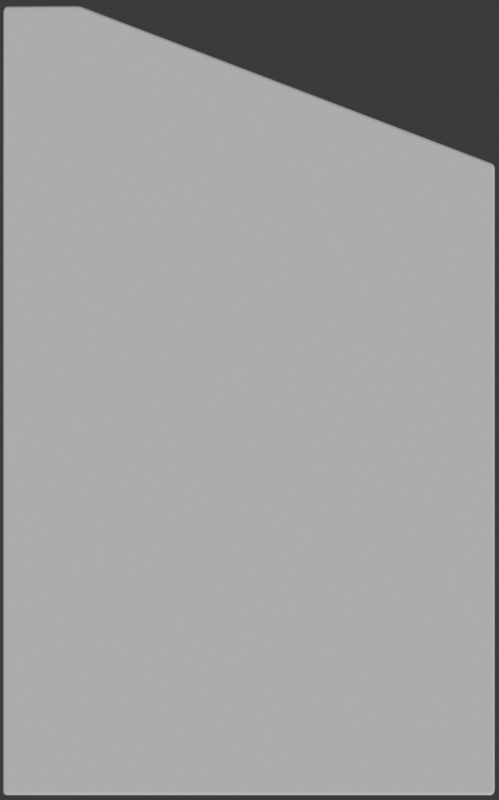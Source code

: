 # Source: SR71R-panelr2.blend  (saved by Blender 4.5.90; exported with 4.5.12 LTS)
import bpy
from mathutils import Matrix  # noqa: F401  (used for matrix-valued properties, if any)

bpy.ops.wm.read_factory_settings(use_empty=True)
scene = bpy.context.scene
scene.name = 'Scene'

# ---- collections
col_render = bpy.data.collections.new('Render'); scene.collection.children.link(col_render)
col_body = bpy.data.collections.new('Body'); col_render.children.link(col_body)
col_pumpspanel = bpy.data.collections.new('PumpsPanel')  # instanced only; not linked into the scene
col_loxgauge = bpy.data.collections.new('LOXGauge')  # instanced only; not linked into the scene
col_lh2gauge = bpy.data.collections.new('LH2Gauge')  # instanced only; not linked into the scene
col_voltgauge = bpy.data.collections.new('VoltGauge')  # instanced only; not linked into the scene
col_powercontrol = bpy.data.collections.new('PowerControl')  # instanced only; not linked into the scene
col_windowlights = bpy.data.collections.new('WindowLights')  # instanced only; not linked into the scene

# ---- materials (node trees are filled in below, after node groups)
mat_paintedblackmetal = bpy.data.materials.new('PaintedBlackMetal')

# ---- material node trees

# ---- world
world_world = bpy.data.worlds.new('World'); scene.world = world_world
world_world.use_nodes = True; world_world.node_tree.nodes.clear()
_N = world_world.node_tree.nodes; _L = world_world.node_tree.links
n0 = _N.new('ShaderNodeOutputWorld'); n0.name = 'World Output'; n0.location = (300, 300)
n1 = _N.new('ShaderNodeBackground'); n1.name = 'Background'; n1.location = (10, 300)
n1.inputs[0].default_value = (0.05088, 0.05088, 0.05088, 1.0)
_L.new(n1.outputs[0], n0.inputs[0])
n0.is_active_output = True
world_world.color = (0.05088, 0.05088, 0.05088)
world_world.sun_shadow_jitter_overblur = 0.0

# ---- cameras
cam_camera = bpy.data.cameras.new('Camera')
cam_camera.type = 'ORTHO'
cam_camera.clip_end = 100.0
cam_camera.ortho_scale = 0.219

# ---- meshes
me_plane_053 = bpy.data.meshes.new('Plane.053')
me_plane_053.from_pydata([(-0.09457, 0.07444, 0.0), (-0.06582, -0.08714, 0.0), (-0.09378, -0.08714, 0.0), (-0.09457, -0.0864, 0.0), (-0.09422, -0.08703, 0.0), (-0.09446, -0.08681, 0.0), (0.09425, -0.0864, 0.0), (0.09346, -0.08714, 0.0), (0.09413, -0.08681, 0.0), (0.09389, -0.08703, 0.0), (-0.09457, 0.1137, 0.0), (-0.09378, 0.1145, 0.0), (-0.09446, 0.1141, 0.0), (-0.09422, 0.1144, 0.0), (-0.06664, 0.1145, 0.0), (-0.06525, 0.1143, 0.0), (-0.0662, 0.1145, 0.0), (-0.06569, 0.1144, 0.0), (0.09355, 0.07402, 0.0), (0.09425, 0.07311, 0.0), (0.09388, 0.07388, 0.0), (0.094, 0.07381, 0.0), (0.0942, 0.0735, 0.0), (0.09405, 0.07375, 0.0), (-0.09541, 0.07444, -0.004802), (-0.09541, -0.0865, -0.004802), (-0.09521, -0.08722, -0.004802), (-0.09465, -0.08774, -0.004802), (-0.09389, -0.08793, -0.004802), (-0.06582, -0.08793, -0.004802), (0.09357, -0.08793, -0.004802), (0.09433, -0.08774, -0.004802), (0.09488, -0.08722, -0.004802), (0.09509, -0.0865, -0.004802), (-0.09541, 0.1138, -0.004802), (-0.09389, 0.1153, -0.004802), (-0.09465, 0.1151, -0.004802), (-0.09521, 0.1146, -0.004802), (-0.06612, 0.1152, -0.004802), (-0.06661, 0.1153, -0.004802), (-0.06506, 0.1151, -0.004802), (-0.06555, 0.1152, -0.004802), (0.09383, 0.07476, -0.004802), (0.09429, 0.07458, -0.004802), (0.09459, 0.07439, -0.004802), (0.09509, 0.07322, -0.004802), (0.09501, 0.07371, -0.004802), (0.09479, 0.07413, -0.004802), (-0.09541, 0.07444, 0.0), (-0.09541, -0.0865, 0.0), (-0.09521, -0.08722, 0.0), (-0.09465, -0.08774, 0.0), (-0.09389, -0.08793, 0.0), (-0.06582, -0.08793, 0.0), (0.09357, -0.08793, 0.0), (0.09433, -0.08774, 0.0), (0.09488, -0.08722, 0.0), (0.09509, -0.0865, 0.0), (-0.09541, 0.1138, 0.0), (-0.09389, 0.1153, 0.0), (-0.09465, 0.1151, 0.0), (-0.09521, 0.1146, 0.0), (-0.06612, 0.1152, 0.0), (-0.06661, 0.1153, 0.0), (-0.06506, 0.1151, 0.0), (-0.06555, 0.1152, 0.0), (0.09383, 0.07476, 0.0), (0.09429, 0.07458, 0.0), (0.09459, 0.07439, 0.0), (0.09509, 0.07322, 0.0), (0.09501, 0.07371, 0.0), (0.09479, 0.07413, 0.0)], [], [(3, 5, 4, 2, 1, 7, 9, 8, 6, 19, 22, 23, 21, 20, 18, 15, 17, 16, 14, 11, 13, 12, 10, 0), (66, 67, 43, 42), (60, 59, 35, 36), (52, 51, 27, 28), (67, 68, 44, 43), (61, 60, 36, 37), (53, 52, 28, 29), (70, 69, 45, 46), (58, 61, 37, 34), (54, 53, 29, 30), (71, 70, 46, 47), (63, 62, 38, 39), (55, 54, 30, 31), (68, 71, 47, 44), (65, 64, 40, 41), (56, 55, 31, 32), (64, 66, 42, 40), (49, 48, 24, 25), (62, 65, 41, 38), (57, 56, 32, 33), (69, 57, 33, 45), (50, 49, 25, 26), (59, 63, 39, 35), (48, 58, 34, 24), (51, 50, 26, 27), (3, 0, 48, 49), (5, 3, 49, 50), (4, 5, 50, 51), (2, 4, 51, 52), (1, 2, 52, 53), (7, 1, 53, 54), (9, 7, 54, 55), (8, 9, 55, 56), (6, 8, 56, 57), (0, 10, 58, 48), (13, 11, 59, 60), (12, 13, 60, 61), (10, 12, 61, 58), (14, 16, 62, 63), (17, 15, 64, 65), (16, 17, 65, 62), (11, 14, 63, 59), (18, 20, 67, 66), (20, 21, 68, 67), (22, 19, 69, 70), (23, 22, 70, 71), (21, 23, 71, 68), (15, 18, 66, 64), (19, 6, 57, 69)])
me_plane_053.polygons.foreach_set('use_smooth', [True] * 49)
_uv = me_plane_053.uv_layers.new(name='UVMap')
_uv.uv.foreach_set('vector', [0.0, 0.0, 0.0, 0.0, 0.0, 0.0, 0.0, 0.0, 0.0, 0.0, 0.0, 0.0, 0.0, 0.0, 0.0, 0.0, 0.0, 0.0, 0.0, 0.0, 0.0, 0.0, 0.0, 0.0, 0.0, 0.0, 0.0, 0.0, 0.0, 0.0, 0.0, 0.0, 0.0, 0.0, 0.0, 0.0, 0.0, 0.0, 0.0, 0.0, 0.0, 0.0, 0.0, 0.0, 0.0, 0.0, 0.0, 0.0, 0.0, 0.0, 0.0, 0.0, 0.0, 0.0, 0.0, 0.0, 0.0, 0.0, 0.0, 0.0, 0.0, 0.0, 0.0, 0.0, 0.0, 0.0, 0.0, 0.0, 0.0, 0.0, 0.0, 0.0, 0.0, 0.0, 0.0, 0.0, 0.0, 0.0, 0.0, 0.0, 0.0, 0.0, 0.0, 0.0, 0.0, 0.0, 0.0, 0.0, 0.0, 0.0, 0.0, 0.0, 0.0, 0.0, 0.0, 0.0, 0.0, 0.0, 0.0, 0.0, 0.0, 0.0, 0.0, 0.0, 0.0, 0.0, 0.0, 0.0, 0.0, 0.0, 0.0, 0.0, 0.0, 0.0, 0.0, 0.0, 0.0, 0.0, 0.0, 0.0, 0.0, 0.0, 0.0, 0.0, 0.0, 0.0, 0.0, 0.0, 0.0, 0.0, 0.0, 0.0, 0.0, 0.0, 0.0, 0.0, 0.0, 0.0, 0.0, 0.0, 0.0, 0.0, 0.0, 0.0, 0.0, 0.0, 0.0, 0.0, 0.0, 0.0, 0.0, 0.0, 0.0, 0.0, 0.0, 0.0, 0.0, 0.0, 0.0, 0.0, 0.0, 0.0, 0.0, 0.0, 0.0, 0.0, 0.0, 0.0, 0.0, 0.0, 0.0, 0.0, 0.0, 0.0, 0.0, 0.0, 0.0, 0.0, 0.0, 0.0, 0.0, 0.0, 0.0, 0.0, 0.0, 0.0, 0.0, 0.0, 0.0, 0.0, 0.0, 0.0, 0.0, 0.0, 0.0, 0.0, 0.0, 0.0, 0.0, 0.0, 0.0, 0.0, 0.0, 0.0, 0.0, 0.0, 0.0, 0.0, 0.0, 0.0, 0.0, 0.0, 0.0, 0.0, 0.0, 0.0, 0.0, 0.0, 0.0, 0.0, 0.0, 0.0, 0.0, 0.0, 0.0, 0.0, 0.0, 0.0, 0.0, 0.0, 0.0, 0.0, 0.0, 0.0, 0.0, 0.0, 0.0, 0.0, 0.0, 0.0, 0.0, 0.0, 0.0, 0.0, 0.0, 0.0, 0.0, 0.0, 0.0, 0.0, 0.0, 0.0, 0.0, 0.0, 0.0, 0.0, 0.0, 0.0, 0.0, 0.0, 0.0, 0.0, 0.0, 0.0, 0.0, 0.0, 0.0, 0.0, 0.0, 0.0, 0.0, 0.0, 0.0, 0.0, 0.0, 0.0, 0.0, 0.0, 0.0, 0.0, 0.0, 0.0, 0.0, 0.0, 0.0, 0.0, 0.0, 0.0, 0.0, 0.0, 0.0, 0.0, 0.0, 0.0, 0.0, 0.0, 0.0, 0.0, 0.0, 0.0, 0.0, 0.0, 0.0, 0.0, 0.0, 0.0, 0.0, 0.0, 0.0, 0.0, 0.0, 0.0, 0.0, 0.0, 0.0, 0.0, 0.0, 0.0, 0.0, 0.0, 0.0, 0.0, 0.0, 0.0, 0.0, 0.0, 0.0, 0.0, 0.0, 0.0, 0.0, 0.0, 0.0, 0.0, 0.0, 0.0, 0.0, 0.0, 0.0, 0.0, 0.0, 0.0, 0.0, 0.0, 0.0, 0.0, 0.0, 0.0, 0.0, 0.0, 0.0, 0.0, 0.0, 0.0, 0.0, 0.0, 0.0, 0.0, 0.0, 0.0, 0.0, 0.0, 0.0, 0.0, 0.0, 0.0, 0.0, 0.0, 0.0, 0.0, 0.0, 0.0, 0.0, 0.0, 0.0, 0.0, 0.0, 0.0, 0.0, 0.0, 0.0, 0.0, 0.0, 0.0, 0.0, 0.0, 0.0, 0.0, 0.0, 0.0, 0.0, 0.0, 0.0, 0.0, 0.0, 0.0, 0.0, 0.0, 0.0, 0.0, 0.0, 0.0, 0.0, 0.0, 0.0, 0.0, 0.0, 0.0, 0.0, 0.0, 0.0, 0.0, 0.0, 0.0, 0.0, 0.0, 0.0, 0.0, 0.0, 0.0, 0.0, 0.0, 0.0, 0.0, 0.0, 0.0, 0.0, 0.0, 0.0, 0.0, 0.0, 0.0])
me_plane_053.materials.append(mat_paintedblackmetal)
me_plane_053.update()

# ---- objects
ob_pumpspanel = bpy.data.objects.new('PumpsPanel', None)
ob_loxgauge = bpy.data.objects.new('LOXGauge', None)
ob_lh2gauge = bpy.data.objects.new('LH2Gauge', None)
ob_camera = bpy.data.objects.new('Camera', cam_camera)
ob_voltgauge = bpy.data.objects.new('VoltGauge', None)
ob_powercontrol = bpy.data.objects.new('PowerControl', None)
ob_windowlights = bpy.data.objects.new('WindowLights', None)
ob_powerpanelbase = bpy.data.objects.new('PowerPanelBase', me_plane_053)

# ---- transforms, parenting, visibility, modifiers, constraints
ob_pumpspanel.location = (-0.01555, -0.0693, 0.004201)
ob_pumpspanel.instance_type = 'COLLECTION'
ob_loxgauge.location = (-0.03952, -0.01875, 0.0)
ob_loxgauge.instance_type = 'COLLECTION'
ob_lh2gauge.location = (0.03942, -0.01855, 0.0)
ob_lh2gauge.instance_type = 'COLLECTION'
ob_camera.location = (0.0001262, 0.01466, 1.908)
ob_camera.lock_rotations_4d = False
ob_camera.empty_display_type = 'ARROWS'
ob_camera.color = (0.0, 0.0, 0.0, 0.0)
ob_camera.display_type = 'WIRE'
ob_camera.lineart.crease_threshold = 0.0
ob_voltgauge.location = (-0.0003107, 0.01094, 0.0)
ob_voltgauge.instance_type = 'COLLECTION'
ob_powercontrol.location = (0.004068, 0.05318, 0.004142)
ob_powercontrol.instance_type = 'COLLECTION'
ob_windowlights.location = (0.0, 0.0, 0.0)
ob_windowlights.instance_type = 'COLLECTION'
ob_powerpanelbase.location = (0.0, 0.0, 0.0)
ob_powerpanelbase.scale = (0.7067, 1.063, 1.0)
ob_pumpspanel.instance_collection = col_pumpspanel
ob_loxgauge.instance_collection = col_loxgauge
ob_lh2gauge.instance_collection = col_lh2gauge
ob_voltgauge.instance_collection = col_voltgauge
ob_powercontrol.instance_collection = col_powercontrol
ob_windowlights.instance_collection = col_windowlights

# ---- collection membership
scene.collection.objects.link(ob_pumpspanel)
scene.collection.objects.link(ob_loxgauge)
scene.collection.objects.link(ob_lh2gauge)
scene.collection.objects.link(ob_camera)
scene.collection.objects.link(ob_voltgauge)
col_render.objects.link(ob_powercontrol)
col_render.objects.link(ob_windowlights)
col_body.objects.link(ob_powerpanelbase)

# ---- scene / render settings (as saved in the file)
scene.camera = ob_camera
scene.frame_start = 1; scene.frame_end = 250; scene.frame_set(4)
scene.render.engine = 'CYCLES'
scene.render.resolution_x = 530
scene.render.resolution_y = 850
scene.render.film_transparent = True
bpy.context.view_layer.update()

# ---- added for rendering (the .blend has no usable light): sun
light_auto_sun = bpy.data.lights.new('AutoSun', 'SUN')
light_auto_sun.energy = 3.0
light_auto_sun.angle = 0.0523599
ob_auto_sun = bpy.data.objects.new('AutoSun', light_auto_sun)
scene.collection.objects.link(ob_auto_sun)
ob_auto_sun.rotation_euler = (0.872665, 0.174533, 0.523599)
bpy.context.view_layer.update()
